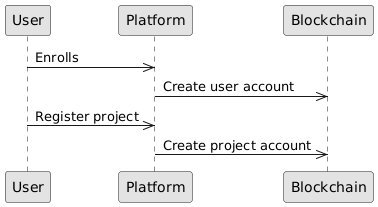

The diagram above was rendered by PlantUML. Its source (embedded in the PNG):
@startuml
skinparam monochrome true

' title Open Science Platform - User Enrollment and Project Registering

participant User as "User"
participant Platform as "Platform"
participant Blockchain as "Blockchain"

User ->> Platform: Enrolls
Platform ->> Blockchain: Create user account
User ->> Platform: Register project
Platform ->> Blockchain: Create project account
@enduml